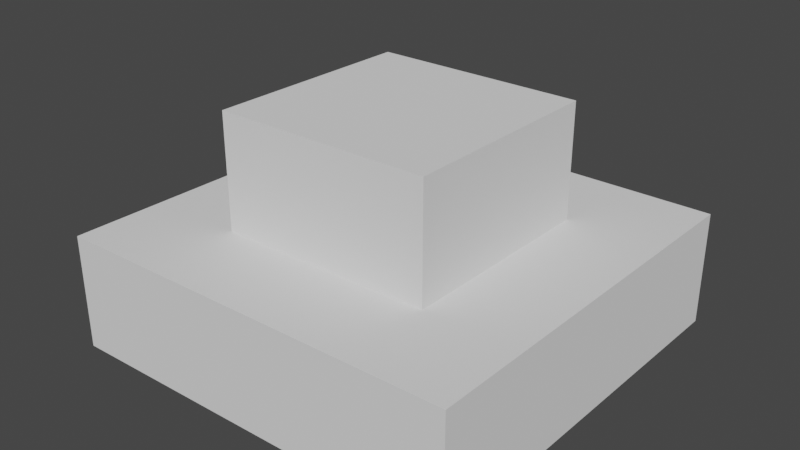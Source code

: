 # Source: collision.blend  (saved by Blender 2.90.8; exported with 4.5.12 LTS)
import bpy
from mathutils import Matrix  # noqa: F401  (used for matrix-valued properties, if any)

bpy.ops.wm.read_factory_settings(use_empty=True)
scene = bpy.context.scene
scene.name = 'Scene'

# ---- collections
col_collection = bpy.data.collections.new('Collection'); scene.collection.children.link(col_collection)

# ---- world
world_world = bpy.data.worlds.new('World'); scene.world = world_world
world_world.use_nodes = True; world_world.node_tree.nodes.clear()
_N = world_world.node_tree.nodes; _L = world_world.node_tree.links
n0 = _N.new('ShaderNodeOutputWorld'); n0.name = 'World Output'; n0.location = (300, 300)
n1 = _N.new('ShaderNodeBackground'); n1.name = 'Background'; n1.location = (10, 300)
n1.inputs[0].default_value = (0.05088, 0.05088, 0.05088, 1.0)
_L.new(n1.outputs[0], n0.inputs[0])
n0.is_active_output = True
world_world.color = (0.05088, 0.05088, 0.05088)
world_world.use_sun_shadow = False
world_world.sun_shadow_jitter_overblur = 0.0

# ---- meshes
me_plane_001 = bpy.data.meshes.new('Plane.001')
me_plane_001.from_pydata([(-2.507, 2.506, 0.01693), (-2.679, -2.655, 0.01693), (2.718, 2.584, 0.01693), (2.657, -2.561, 0.01693), (-2.507, 2.506, 1.529), (-2.679, -2.655, 1.529), (2.718, 2.584, 1.529), (2.657, -2.561, 1.529), (-1.305, 1.312, 1.529), (-1.396, -1.42, 1.529), (1.461, 1.353, 1.529), (1.429, -1.371, 1.529), (-1.305, 1.312, 3.041), (-1.396, -1.42, 3.041), (1.461, 1.353, 3.041), (1.429, -1.371, 3.041), (0.04748, -0.03163, 3.041), (0.04748, -0.03163, 3.041), (0.04748, -0.03163, 3.041), (0.04748, -0.03163, 3.041)], [], [(0, 2, 3, 1), (5, 7, 11, 9), (3, 2, 6, 7), (0, 1, 5, 4), (1, 3, 7, 5), (2, 0, 4, 6), (6, 4, 8, 10), (7, 6, 10, 11), (4, 5, 9, 8), (9, 11, 15, 13), (10, 8, 12, 14), (11, 10, 14, 15), (8, 9, 13, 12), (15, 14, 18, 19), (12, 13, 17, 16), (13, 15, 19, 17), (14, 12, 16, 18)])
_uv = me_plane_001.uv_layers.new(name='UVMap')
_uv.uv.foreach_set('vector', [0.0, 0.0, 0.0, 0.0, 0.0, 0.0, 0.0, 0.0, 0.0, 0.0, 0.0, 0.0, 0.0, 0.0, 0.0, 0.0, 0.0, 0.0, 0.0, 0.0, 0.0, 0.0, 0.0, 0.0, 0.0, 0.0, 0.0, 0.0, 0.0, 0.0, 0.0, 0.0, 0.0, 0.0, 0.0, 0.0, 0.0, 0.0, 0.0, 0.0, 0.0, 0.0, 0.0, 0.0, 0.0, 0.0, 0.0, 0.0, 0.0, 0.0, 0.0, 0.0, 0.0, 0.0, 0.0, 0.0, 0.0, 0.0, 0.0, 0.0, 0.0, 0.0, 0.0, 0.0, 0.0, 0.0, 0.0, 0.0, 0.0, 0.0, 0.0, 0.0, 0.0, 0.0, 0.0, 0.0, 0.0, 0.0, 0.0, 0.0, 0.0, 0.0, 0.0, 0.0, 0.0, 0.0, 0.0, 0.0, 0.0, 0.0, 0.0, 0.0, 0.0, 0.0, 0.0, 0.0, 0.0, 0.0, 0.0, 0.0, 0.0, 0.0, 0.0, 0.0, 0.0, 0.0, 0.0, 0.0, 0.0, 0.0, 0.0, 0.0, 0.0, 0.0, 0.0, 0.0, 0.0, 0.0, 0.0, 0.0, 0.0, 0.0, 0.0, 0.0, 0.0, 0.0, 0.0, 0.0, 0.0, 0.0, 0.0, 0.0, 0.0, 0.0, 0.0, 0.0])
me_plane_001.use_remesh_fix_poles = True
me_plane_001.use_remesh_preserve_attributes = False
me_plane_001.use_mirror_vertex_groups = False
me_plane_001.update()

# ---- objects
ob_plane_001 = bpy.data.objects.new('Plane.001', me_plane_001)

# ---- transforms, parenting, visibility, modifiers, constraints
ob_plane_001.location = (0.0, 0.0, -0.9124)
ob_plane_001.lineart.crease_threshold = 0.0

# ---- collection membership
col_collection.objects.link(ob_plane_001)

# ---- scene / render settings (as saved in the file)
scene.frame_start = 1; scene.frame_end = 250; scene.frame_set(1)
scene.render.engine = 'BLENDER_EEVEE_NEXT'
scene.cycles.use_denoising = False
scene.cycles.samples = 128
scene.cycles.sampling_pattern = 'TABULATED_SOBOL'
scene.cycles.use_adaptive_sampling = False
scene.cycles.use_light_tree = False
scene.view_settings.view_transform = 'Filmic'
bpy.context.view_layer.update()

# ---- added for rendering (the .blend has no active camera and no usable light): camera, sun
cam_auto = bpy.data.cameras.new('AutoCamera')
cam_auto.lens = 50.0
cam_auto.sensor_width = 36.0
cam_auto.clip_end = 1000.0
ob_auto_camera = bpy.data.objects.new('AutoCamera', cam_auto)
scene.collection.objects.link(ob_auto_camera)
ob_auto_camera.location = (7.51959, -9.03534, 6.61626)
ob_auto_camera.rotation_euler = (1.09748, -7.21219e-08, 0.694738)
scene.camera = ob_auto_camera
light_auto_sun = bpy.data.lights.new('AutoSun', 'SUN')
light_auto_sun.energy = 3.0
light_auto_sun.angle = 0.0523599
ob_auto_sun = bpy.data.objects.new('AutoSun', light_auto_sun)
scene.collection.objects.link(ob_auto_sun)
ob_auto_sun.rotation_euler = (0.872665, 0.174533, 0.523599)
bpy.context.view_layer.update()
